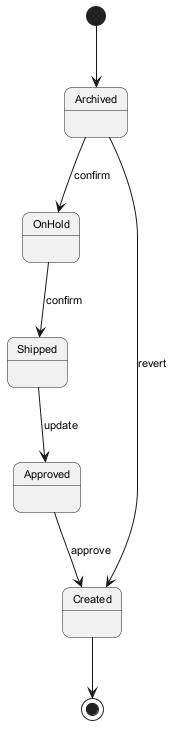

The diagram above was rendered by PlantUML. Its source (embedded in the PNG):
@startuml
skinparam backgroundColor #FFFFFF
skinparam roundCorner 15
skinparam defaultFontSize 11
[*] --> Archived
Archived --> OnHold : confirm
OnHold --> Shipped : confirm
Shipped --> Approved : update
Approved --> Created : approve
Archived --> Created : revert
Created --> [*]
@enduml